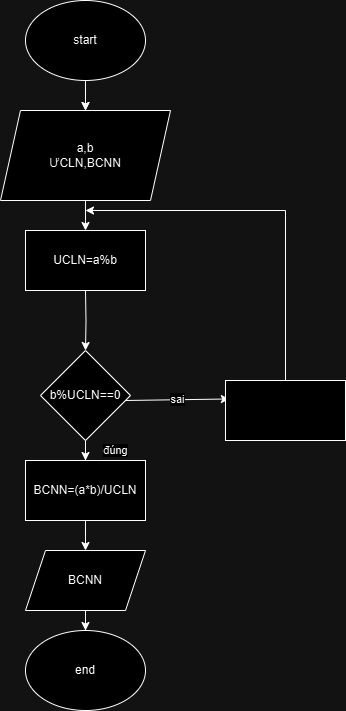

The diagram above was exported from draw.io. Its source (the exported page's mxGraphModel, read from the mxfile embedded in the PNG):
<mxGraphModel dx="1050" dy="522" grid="1" gridSize="10" guides="1" tooltips="1" connect="1" arrows="1" fold="1" page="1" pageScale="1" pageWidth="827" pageHeight="1169" math="0" shadow="0">
  <root>
    <mxCell id="0" />
    <mxCell id="1" parent="0" />
    <mxCell id="PXRMIR1XXm51bkKdO-7Q-3" value="" style="edgeStyle=orthogonalEdgeStyle;rounded=0;orthogonalLoop=1;jettySize=auto;html=1;" parent="1" source="PXRMIR1XXm51bkKdO-7Q-1" edge="1">
      <mxGeometry relative="1" as="geometry">
        <mxPoint x="410" y="270" as="targetPoint" />
      </mxGeometry>
    </mxCell>
    <mxCell id="PXRMIR1XXm51bkKdO-7Q-5" value="" style="edgeStyle=orthogonalEdgeStyle;rounded=0;orthogonalLoop=1;jettySize=auto;html=1;" parent="1" source="PXRMIR1XXm51bkKdO-7Q-1" target="PXRMIR1XXm51bkKdO-7Q-4" edge="1">
      <mxGeometry relative="1" as="geometry" />
    </mxCell>
    <mxCell id="PXRMIR1XXm51bkKdO-7Q-1" value="start" style="ellipse;whiteSpace=wrap;html=1;" parent="1" vertex="1">
      <mxGeometry x="350" y="160" width="120" height="80" as="geometry" />
    </mxCell>
    <mxCell id="PXRMIR1XXm51bkKdO-7Q-7" value="" style="edgeStyle=orthogonalEdgeStyle;rounded=0;orthogonalLoop=1;jettySize=auto;html=1;" parent="1" source="PXRMIR1XXm51bkKdO-7Q-4" edge="1">
      <mxGeometry relative="1" as="geometry">
        <mxPoint x="410" y="390" as="targetPoint" />
      </mxGeometry>
    </mxCell>
    <mxCell id="PXRMIR1XXm51bkKdO-7Q-4" value="a,b&lt;div&gt;ƯCLN,BCNN&lt;br&gt;&lt;/div&gt;" style="shape=parallelogram;perimeter=parallelogramPerimeter;whiteSpace=wrap;html=1;fixedSize=1;" parent="1" vertex="1">
      <mxGeometry x="325" y="270" width="170" height="90" as="geometry" />
    </mxCell>
    <mxCell id="PXRMIR1XXm51bkKdO-7Q-11" value="" style="edgeStyle=orthogonalEdgeStyle;rounded=0;orthogonalLoop=1;jettySize=auto;html=1;" parent="1" target="PXRMIR1XXm51bkKdO-7Q-10" edge="1">
      <mxGeometry relative="1" as="geometry">
        <mxPoint x="410" y="450" as="sourcePoint" />
      </mxGeometry>
    </mxCell>
    <mxCell id="ivj4GDZ9NqRDhKZDvKyP-3" value="đúng" style="edgeStyle=orthogonalEdgeStyle;rounded=0;orthogonalLoop=1;jettySize=auto;html=1;" edge="1" parent="1" source="PXRMIR1XXm51bkKdO-7Q-10" target="ivj4GDZ9NqRDhKZDvKyP-2">
      <mxGeometry x="0.6667" y="30" relative="1" as="geometry">
        <mxPoint as="offset" />
      </mxGeometry>
    </mxCell>
    <mxCell id="PXRMIR1XXm51bkKdO-7Q-10" value="b%UCLN==0" style="rhombus;whiteSpace=wrap;html=1;" parent="1" vertex="1">
      <mxGeometry x="365" y="510" width="90" height="90" as="geometry" />
    </mxCell>
    <mxCell id="PXRMIR1XXm51bkKdO-7Q-12" value="sai" style="endArrow=classic;html=1;rounded=0;entryX=0;entryY=0.25;entryDx=0;entryDy=0;" parent="1" edge="1">
      <mxGeometry width="50" height="50" relative="1" as="geometry">
        <mxPoint x="450" y="560" as="sourcePoint" />
        <mxPoint x="553.8461538461538" y="558.4615384615386" as="targetPoint" />
      </mxGeometry>
    </mxCell>
    <mxCell id="PXRMIR1XXm51bkKdO-7Q-17" value="end" style="ellipse;whiteSpace=wrap;html=1;" parent="1" vertex="1">
      <mxGeometry x="350" y="790" width="120" height="80" as="geometry" />
    </mxCell>
    <mxCell id="ivj4GDZ9NqRDhKZDvKyP-1" value="UCLN=a%b" style="rounded=0;whiteSpace=wrap;html=1;" vertex="1" parent="1">
      <mxGeometry x="350" y="390" width="120" height="60" as="geometry" />
    </mxCell>
    <mxCell id="ivj4GDZ9NqRDhKZDvKyP-6" value="" style="edgeStyle=orthogonalEdgeStyle;rounded=0;orthogonalLoop=1;jettySize=auto;html=1;" edge="1" parent="1" source="ivj4GDZ9NqRDhKZDvKyP-2" target="ivj4GDZ9NqRDhKZDvKyP-5">
      <mxGeometry relative="1" as="geometry" />
    </mxCell>
    <mxCell id="ivj4GDZ9NqRDhKZDvKyP-2" value="BCNN=(a*b)/UCLN" style="whiteSpace=wrap;html=1;" vertex="1" parent="1">
      <mxGeometry x="350" y="620" width="120" height="60" as="geometry" />
    </mxCell>
    <mxCell id="ivj4GDZ9NqRDhKZDvKyP-7" value="" style="edgeStyle=orthogonalEdgeStyle;rounded=0;orthogonalLoop=1;jettySize=auto;html=1;" edge="1" parent="1" source="ivj4GDZ9NqRDhKZDvKyP-5" target="PXRMIR1XXm51bkKdO-7Q-17">
      <mxGeometry relative="1" as="geometry" />
    </mxCell>
    <mxCell id="ivj4GDZ9NqRDhKZDvKyP-5" value="BCNN" style="shape=parallelogram;perimeter=parallelogramPerimeter;whiteSpace=wrap;html=1;fixedSize=1;" vertex="1" parent="1">
      <mxGeometry x="350" y="710" width="120" height="60" as="geometry" />
    </mxCell>
    <mxCell id="ivj4GDZ9NqRDhKZDvKyP-9" style="edgeStyle=orthogonalEdgeStyle;rounded=0;orthogonalLoop=1;jettySize=auto;html=1;exitX=0.5;exitY=0;exitDx=0;exitDy=0;" edge="1" parent="1" source="ivj4GDZ9NqRDhKZDvKyP-8">
      <mxGeometry relative="1" as="geometry">
        <mxPoint x="410" y="370" as="targetPoint" />
        <Array as="points">
          <mxPoint x="610" y="370" />
          <mxPoint x="410" y="370" />
        </Array>
      </mxGeometry>
    </mxCell>
    <mxCell id="ivj4GDZ9NqRDhKZDvKyP-8" value="" style="rounded=0;whiteSpace=wrap;html=1;" vertex="1" parent="1">
      <mxGeometry x="550" y="540" width="120" height="60" as="geometry" />
    </mxCell>
  </root>
</mxGraphModel>